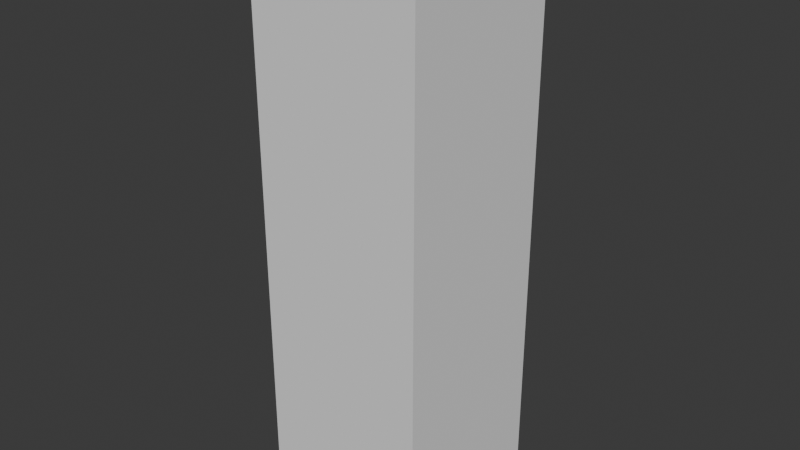 # Source: Big-Single-2.blend  (saved by Blender 4.3.34; exported with 4.5.12 LTS)
import bpy
from mathutils import Matrix  # noqa: F401  (used for matrix-valued properties, if any)

bpy.ops.wm.read_factory_settings(use_empty=True)
scene = bpy.context.scene
scene.name = 'Scene'

# ---- collections
col_collection = bpy.data.collections.new('Collection'); scene.collection.children.link(col_collection)

# ---- world
world_world = bpy.data.worlds.new('World'); scene.world = world_world
world_world.use_nodes = True; world_world.node_tree.nodes.clear()
_N = world_world.node_tree.nodes; _L = world_world.node_tree.links
n0 = _N.new('ShaderNodeOutputWorld'); n0.name = 'World Output'; n0.location = (300, 300)
n1 = _N.new('ShaderNodeBackground'); n1.name = 'Background'; n1.location = (10, 300)
n1.inputs[0].default_value = (0.05088, 0.05088, 0.05088, 1.0)
_L.new(n1.outputs[0], n0.inputs[0])
n0.is_active_output = True
world_world.color = (0.05088, 0.05088, 0.05088)
world_world.sun_shadow_jitter_overblur = 0.0

# ---- meshes
me_cube = bpy.data.meshes.new('Cube')
me_cube.from_pydata([(1.0, 1.0, 1.0), (1.0, 1.0, -1.0), (1.0, -1.0, 1.0), (1.0, -1.0, -1.0), (-1.0, 1.0, 1.0), (-1.0, 1.0, -1.0), (-1.0, -1.0, 1.0), (-1.0, -1.0, -1.0)], [], [(0, 4, 6, 2), (3, 2, 6, 7), (7, 6, 4, 5), (5, 1, 3, 7), (1, 0, 2, 3), (5, 4, 0, 1)])
_uv = me_cube.uv_layers.new(name='UVMap')
_uv.uv.foreach_set('vector', [0.625, 0.5, 0.875, 0.5, 0.875, 0.75, 0.625, 0.75, 0.375, 0.75, 0.625, 0.75, 0.625, 1.0, 0.375, 1.0, 0.375, 0.0, 0.625, 0.0, 0.625, 0.25, 0.375, 0.25, 0.125, 0.5, 0.375, 0.5, 0.375, 0.75, 0.125, 0.75, 0.375, 0.5, 0.625, 0.5, 0.625, 0.75, 0.375, 0.75, 0.375, 0.25, 0.625, 0.25, 0.625, 0.5, 0.375, 0.5])
me_cube.materials.append(None)
me_cube.use_mirror_vertex_groups = False
me_cube.update()

# ---- objects
ob_cube = bpy.data.objects.new('Cube', me_cube)

# ---- transforms, parenting, visibility, modifiers, constraints
ob_cube.location = (0.6, 0.6, 0.0)
ob_cube.scale = (0.3, 0.3, 1.0)
ob_cube.lock_rotations_4d = False
ob_cube.empty_display_type = 'ARROWS'
ob_cube.lineart.crease_threshold = 0.0

# ---- collection membership
col_collection.objects.link(ob_cube)

# ---- scene / render settings (as saved in the file)
scene.frame_start = 1; scene.frame_end = 250; scene.frame_set(1)
scene.render.engine = 'BLENDER_EEVEE_NEXT'
bpy.context.view_layer.update()

# ---- added for rendering (the .blend has no active camera and no usable light): camera, sun
cam_auto = bpy.data.cameras.new('AutoCamera')
cam_auto.lens = 50.0
cam_auto.sensor_width = 36.0
cam_auto.clip_end = 1000.0
ob_auto_camera = bpy.data.objects.new('AutoCamera', cam_auto)
scene.collection.objects.link(ob_auto_camera)
ob_auto_camera.location = (2.6101, -1.81212, 1.60808)
ob_auto_camera.rotation_euler = (1.09748, -7.21219e-08, 0.694738)
scene.camera = ob_auto_camera
light_auto_sun = bpy.data.lights.new('AutoSun', 'SUN')
light_auto_sun.energy = 3.0
light_auto_sun.angle = 0.0523599
ob_auto_sun = bpy.data.objects.new('AutoSun', light_auto_sun)
scene.collection.objects.link(ob_auto_sun)
ob_auto_sun.rotation_euler = (0.872665, 0.174533, 0.523599)
bpy.context.view_layer.update()
